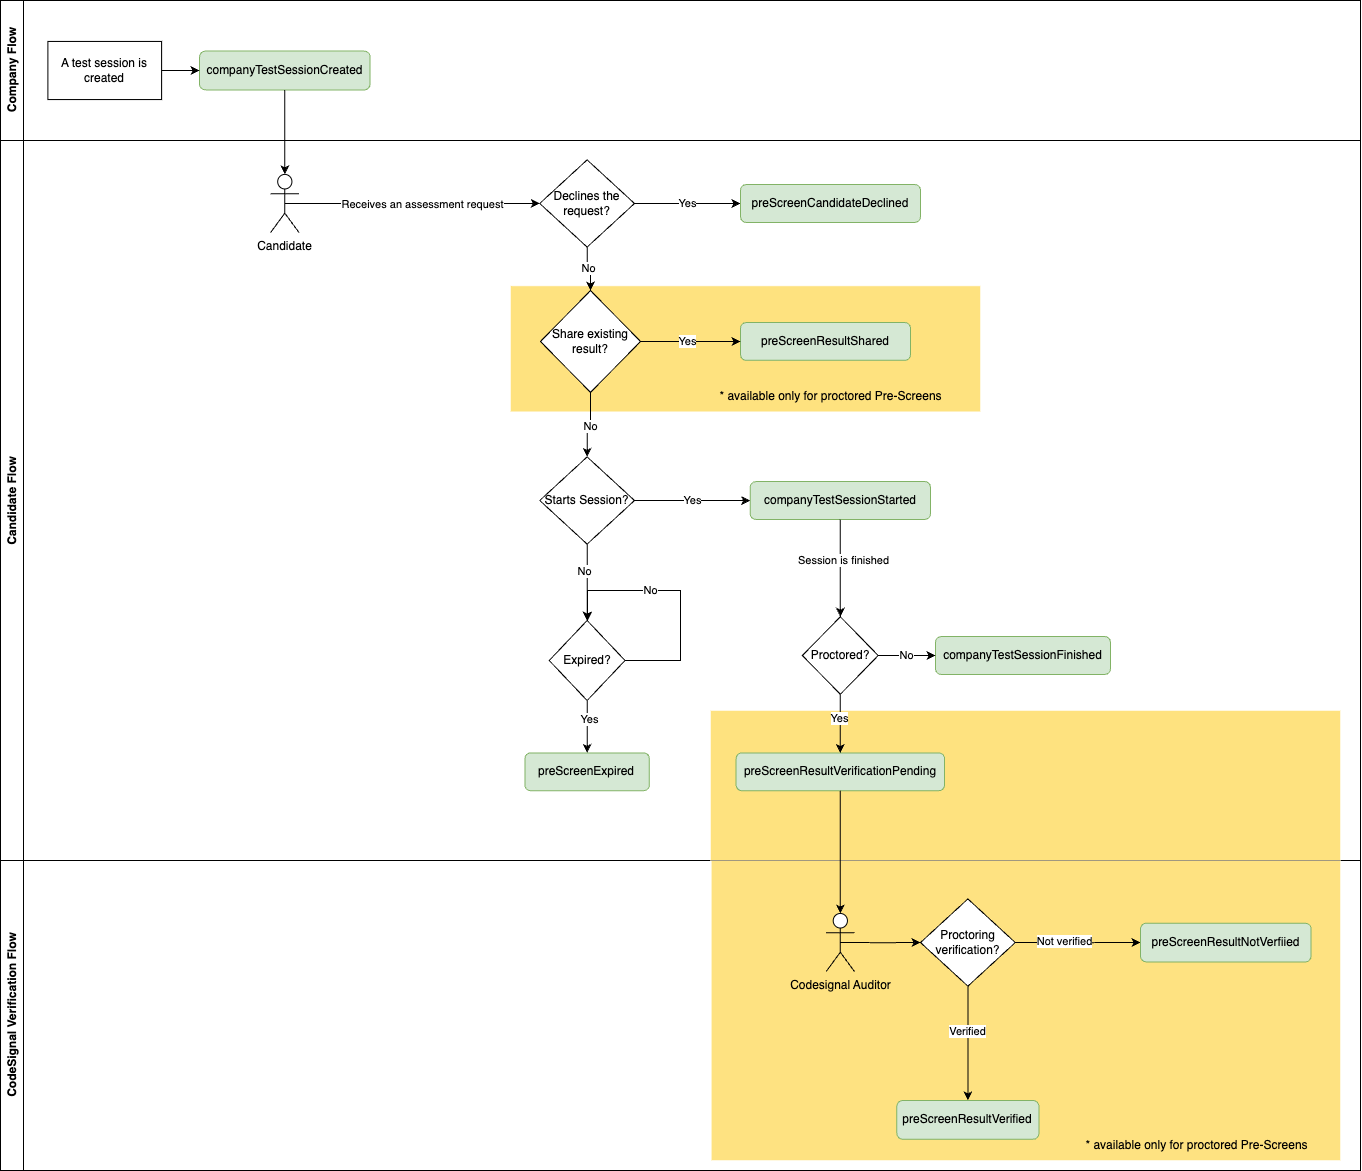

The diagram above was exported from draw.io. Its source (the exported page's mxGraphModel, read from the mxfile embedded in the PNG):
<mxGraphModel dx="1590" dy="932" grid="1" gridSize="10" guides="1" tooltips="1" connect="1" arrows="1" fold="1" page="1" pageScale="1" pageWidth="850" pageHeight="1100" math="0" shadow="0">
  <root>
    <mxCell id="0" />
    <mxCell id="1" parent="0" />
    <mxCell id="2" value="CodeSignal Verification Flow" style="swimlane;horizontal=0;whiteSpace=wrap;html=1;" vertex="1" parent="1">
      <mxGeometry x="50" y="900" width="1360" height="310" as="geometry" />
    </mxCell>
    <mxCell id="3" value="" style="rounded=0;whiteSpace=wrap;html=1;fillColor=#fec603;strokeColor=#FFFFFF;gradientColor=none;opacity=50;" vertex="1" parent="2">
      <mxGeometry x="710.78" width="629.22" height="300" as="geometry" />
    </mxCell>
    <mxCell id="4" value="preScreenResultVerified" style="rounded=1;whiteSpace=wrap;html=1;fillColor=#d5e8d4;strokeColor=#82b366;" vertex="1" parent="2">
      <mxGeometry x="896.3102614379085" y="240.00302325581393" width="142.15686274509804" height="38.75968992248062" as="geometry" />
    </mxCell>
    <mxCell id="5" style="edgeStyle=orthogonalEdgeStyle;rounded=0;orthogonalLoop=1;jettySize=auto;html=1;exitX=1;exitY=0.5;exitDx=0;exitDy=0;" edge="1" parent="2" source="48">
      <mxGeometry relative="1" as="geometry">
        <mxPoint x="1140" y="82" as="targetPoint" />
      </mxGeometry>
    </mxCell>
    <mxCell id="6" value="Not verified" style="edgeLabel;html=1;align=center;verticalAlign=middle;resizable=0;points=[];" vertex="1" connectable="0" parent="5">
      <mxGeometry x="-0.2335" y="-1" relative="1" as="geometry">
        <mxPoint y="-3" as="offset" />
      </mxGeometry>
    </mxCell>
    <mxCell id="7" value="* available only for proctored Pre-Screens" style="text;html=1;align=center;verticalAlign=middle;resizable=0;points=[];autosize=1;strokeColor=none;fillColor=none;" vertex="1" parent="2">
      <mxGeometry x="1070.75" y="269.99999999999983" width="250" height="30" as="geometry" />
    </mxCell>
    <mxCell id="8" value="Company Flow" style="swimlane;horizontal=0;whiteSpace=wrap;html=1;" vertex="1" parent="1">
      <mxGeometry x="50" y="40" width="1360" height="140" as="geometry" />
    </mxCell>
    <mxCell id="9" value="A test session is created" style="rounded=0;whiteSpace=wrap;html=1;" vertex="1" parent="8">
      <mxGeometry x="47.385620915032675" y="40.929844961240306" width="113.72549019607843" height="58.13953488372093" as="geometry" />
    </mxCell>
    <mxCell id="10" value="companyTestSessionCreated" style="rounded=1;whiteSpace=wrap;html=1;fillColor=#d5e8d4;strokeColor=#82b366;" vertex="1" parent="8">
      <mxGeometry x="199.01960784313724" y="50.61976744186046" width="170.58823529411765" height="38.75968992248062" as="geometry" />
    </mxCell>
    <mxCell id="11" style="edgeStyle=orthogonalEdgeStyle;rounded=0;orthogonalLoop=1;jettySize=auto;html=1;exitX=1;exitY=0.5;exitDx=0;exitDy=0;entryX=0;entryY=0.5;entryDx=0;entryDy=0;" edge="1" parent="8" source="9" target="10">
      <mxGeometry relative="1" as="geometry">
        <mxPoint x="582.843137254902" y="48.39261285909718" as="targetPoint" />
        <mxPoint x="270.09803921568624" y="48.44961240310077" as="sourcePoint" />
      </mxGeometry>
    </mxCell>
    <mxCell id="12" value="Candidate Flow" style="swimlane;horizontal=0;whiteSpace=wrap;html=1;" vertex="1" parent="1">
      <mxGeometry x="50" y="180" width="1360" height="720" as="geometry" />
    </mxCell>
    <mxCell id="13" value="" style="rounded=0;whiteSpace=wrap;html=1;fillColor=#fec600ff;strokeColor=#FFFFFF;opacity=50;" vertex="1" parent="12">
      <mxGeometry x="710" y="570" width="630" height="150" as="geometry" />
    </mxCell>
    <mxCell id="14" value="" style="rounded=0;whiteSpace=wrap;html=1;fillColor=#fec600ff;strokeColor=#FFFFFF;opacity=50;" vertex="1" parent="12">
      <mxGeometry x="510" y="145.35" width="470" height="125.97" as="geometry" />
    </mxCell>
    <mxCell id="15" value="Candidate" style="shape=umlActor;verticalLabelPosition=bottom;verticalAlign=top;html=1;outlineConnect=0;" vertex="1" parent="12">
      <mxGeometry x="270.09803921568624" y="33.91472868217055" width="28.431372549019606" height="58.139534883720934" as="geometry" />
    </mxCell>
    <mxCell id="16" value="Starts Session?" style="rhombus;whiteSpace=wrap;html=1;" vertex="1" parent="12">
      <mxGeometry x="539.2456209150326" y="316.3974418604651" width="94.77124183006535" height="87.2093023255814" as="geometry" />
    </mxCell>
    <mxCell id="17" style="edgeStyle=orthogonalEdgeStyle;rounded=0;orthogonalLoop=1;jettySize=auto;html=1;exitX=0.5;exitY=0.5;exitDx=0;exitDy=0;exitPerimeter=0;entryX=0;entryY=0.5;entryDx=0;entryDy=0;" edge="1" parent="12" source="15" target="37">
      <mxGeometry relative="1" as="geometry">
        <mxPoint x="482.3856209150327" y="62.98449612403101" as="targetPoint" />
      </mxGeometry>
    </mxCell>
    <mxCell id="18" value="Receives an assessment request" style="edgeLabel;html=1;align=center;verticalAlign=middle;resizable=0;points=[];" vertex="1" connectable="0" parent="17">
      <mxGeometry x="0.2343" y="1" relative="1" as="geometry">
        <mxPoint x="-20" y="1" as="offset" />
      </mxGeometry>
    </mxCell>
    <mxCell id="19" value="companyTestSessionStarted" style="rounded=1;whiteSpace=wrap;html=1;fillColor=#d5e8d4;strokeColor=#82b366;" vertex="1" parent="12">
      <mxGeometry x="749.64" y="341.11" width="180.36" height="37.79" as="geometry" />
    </mxCell>
    <mxCell id="20" value="Yes" style="edgeStyle=orthogonalEdgeStyle;rounded=0;orthogonalLoop=1;jettySize=auto;html=1;entryX=0;entryY=0.5;entryDx=0;entryDy=0;" edge="1" parent="12" source="16" target="19">
      <mxGeometry relative="1" as="geometry">
        <mxPoint x="577.156862745098" y="113.37209302325581" as="sourcePoint" />
      </mxGeometry>
    </mxCell>
    <mxCell id="21" value="Proctored?" style="rhombus;whiteSpace=wrap;html=1;" vertex="1" parent="12">
      <mxGeometry x="801.9105228758169" y="476.2596899224807" width="75.81699346405229" height="77.51937984496125" as="geometry" />
    </mxCell>
    <mxCell id="22" style="edgeStyle=orthogonalEdgeStyle;rounded=0;orthogonalLoop=1;jettySize=auto;html=1;exitX=0.5;exitY=1;exitDx=0;exitDy=0;entryX=0.5;entryY=0;entryDx=0;entryDy=0;" edge="1" parent="12" source="19" target="21">
      <mxGeometry relative="1" as="geometry" />
    </mxCell>
    <mxCell id="23" value="Session is finished" style="edgeLabel;html=1;align=center;verticalAlign=middle;resizable=0;points=[];" vertex="1" connectable="0" parent="22">
      <mxGeometry x="-0.1644" y="2" relative="1" as="geometry">
        <mxPoint as="offset" />
      </mxGeometry>
    </mxCell>
    <mxCell id="24" value="companyTestSessionFinished" style="rounded=1;whiteSpace=wrap;html=1;fillColor=#d5e8d4;strokeColor=#82b366;" vertex="1" parent="12">
      <mxGeometry x="935" y="496.12" width="175" height="37.79" as="geometry" />
    </mxCell>
    <mxCell id="25" value="No" style="edgeStyle=orthogonalEdgeStyle;rounded=0;orthogonalLoop=1;jettySize=auto;html=1;exitX=1;exitY=0.5;exitDx=0;exitDy=0;entryX=0;entryY=0.5;entryDx=0;entryDy=0;" edge="1" parent="12" source="21" target="24">
      <mxGeometry relative="1" as="geometry">
        <mxPoint x="866.2091503267974" y="840.1162790697675" as="targetPoint" />
      </mxGeometry>
    </mxCell>
    <mxCell id="26" value="preScreenResultVerificationPending" style="rounded=1;whiteSpace=wrap;html=1;fillColor=#d5e8d4;strokeColor=#82b366;" vertex="1" parent="12">
      <mxGeometry x="735.5706535947712" y="612.4031007751938" width="208.49673202614377" height="37.79069767441861" as="geometry" />
    </mxCell>
    <mxCell id="27" style="edgeStyle=orthogonalEdgeStyle;rounded=0;orthogonalLoop=1;jettySize=auto;html=1;exitX=0.5;exitY=1;exitDx=0;exitDy=0;entryX=0.5;entryY=0;entryDx=0;entryDy=0;" edge="1" parent="12" source="21" target="26">
      <mxGeometry relative="1" as="geometry">
        <mxPoint x="761.9607843137254" y="985.4651162790698" as="targetPoint" />
      </mxGeometry>
    </mxCell>
    <mxCell id="28" value="Yes" style="edgeLabel;html=1;align=center;verticalAlign=middle;resizable=0;points=[];" vertex="1" connectable="0" parent="27">
      <mxGeometry x="-0.2308" y="-2" relative="1" as="geometry">
        <mxPoint as="offset" />
      </mxGeometry>
    </mxCell>
    <mxCell id="29" value="preScreenExpired" style="rounded=1;whiteSpace=wrap;html=1;fillColor=#d5e8d4;strokeColor=#82b366;" vertex="1" parent="12">
      <mxGeometry x="524.39" y="612.4" width="124.48" height="37.79" as="geometry" />
    </mxCell>
    <mxCell id="30" style="edgeStyle=orthogonalEdgeStyle;rounded=0;orthogonalLoop=1;jettySize=auto;html=1;entryX=0.5;entryY=0;entryDx=0;entryDy=0;" edge="1" parent="12" source="34" target="29">
      <mxGeometry relative="1" as="geometry">
        <mxPoint x="530.718954248366" y="554.2635658914729" as="sourcePoint" />
      </mxGeometry>
    </mxCell>
    <mxCell id="31" value="Yes" style="edgeLabel;html=1;align=center;verticalAlign=middle;resizable=0;points=[];" vertex="1" connectable="0" parent="30">
      <mxGeometry x="-0.3" y="2" relative="1" as="geometry">
        <mxPoint as="offset" />
      </mxGeometry>
    </mxCell>
    <mxCell id="32" value="" style="edgeStyle=orthogonalEdgeStyle;rounded=0;orthogonalLoop=1;jettySize=auto;html=1;" edge="1" parent="12" source="16" target="34">
      <mxGeometry relative="1" as="geometry">
        <mxPoint x="529.6358543417367" y="530.0387596899225" as="targetPoint" />
        <mxPoint x="529.7712418300654" y="399.2248062015504" as="sourcePoint" />
      </mxGeometry>
    </mxCell>
    <mxCell id="33" value="No" style="edgeLabel;html=1;align=center;verticalAlign=middle;resizable=0;points=[];" vertex="1" connectable="0" parent="32">
      <mxGeometry x="-0.3017" y="-3" relative="1" as="geometry">
        <mxPoint as="offset" />
      </mxGeometry>
    </mxCell>
    <mxCell id="34" value="Expired?" style="rhombus;whiteSpace=wrap;html=1;" vertex="1" parent="12">
      <mxGeometry x="548.72" y="480" width="75.82" height="80" as="geometry" />
    </mxCell>
    <mxCell id="35" value="Yes" style="edgeStyle=orthogonalEdgeStyle;rounded=0;orthogonalLoop=1;jettySize=auto;html=1;exitX=1;exitY=0.5;exitDx=0;exitDy=0;entryX=0;entryY=0.5;entryDx=0;entryDy=0;" edge="1" parent="12" source="37" target="38">
      <mxGeometry relative="1" as="geometry" />
    </mxCell>
    <mxCell id="36" value="No" style="edgeStyle=orthogonalEdgeStyle;rounded=0;orthogonalLoop=1;jettySize=auto;html=1;exitX=0.5;exitY=1;exitDx=0;exitDy=0;entryX=0.5;entryY=0;entryDx=0;entryDy=0;" edge="1" parent="12" source="37" target="41">
      <mxGeometry relative="1" as="geometry" />
    </mxCell>
    <mxCell id="37" value="Declines the request?" style="rhombus;whiteSpace=wrap;html=1;" vertex="1" parent="12">
      <mxGeometry x="539.2456209150326" y="19.379844961240313" width="94.77124183006535" height="87.2093023255814" as="geometry" />
    </mxCell>
    <mxCell id="38" value="preScreenCandidateDeclined" style="rounded=1;whiteSpace=wrap;html=1;fillColor=#d5e8d4;strokeColor=#82b366;" vertex="1" parent="12">
      <mxGeometry x="740" y="44.09" width="180" height="37.79" as="geometry" />
    </mxCell>
    <mxCell id="39" style="edgeStyle=orthogonalEdgeStyle;rounded=0;orthogonalLoop=1;jettySize=auto;html=1;exitX=0.5;exitY=1;exitDx=0;exitDy=0;entryX=0.5;entryY=0;entryDx=0;entryDy=0;" edge="1" parent="12" source="41" target="16">
      <mxGeometry relative="1" as="geometry" />
    </mxCell>
    <mxCell id="40" value="No" style="edgeLabel;html=1;align=center;verticalAlign=middle;resizable=0;points=[];" vertex="1" connectable="0" parent="39">
      <mxGeometry x="-0.0286" y="1" relative="1" as="geometry">
        <mxPoint as="offset" />
      </mxGeometry>
    </mxCell>
    <mxCell id="41" value="Share existing result?" style="rhombus;whiteSpace=wrap;html=1;" vertex="1" parent="12">
      <mxGeometry x="540" y="150" width="100" height="101.94" as="geometry" />
    </mxCell>
    <mxCell id="42" value="preScreenResultShared" style="rounded=1;whiteSpace=wrap;html=1;fillColor=#d5e8d4;strokeColor=#82b366;" vertex="1" parent="12">
      <mxGeometry x="740" y="182.07" width="170" height="37.79" as="geometry" />
    </mxCell>
    <mxCell id="43" value="" style="edgeStyle=orthogonalEdgeStyle;rounded=0;orthogonalLoop=1;jettySize=auto;html=1;" edge="1" parent="12" source="41" target="42">
      <mxGeometry relative="1" as="geometry" />
    </mxCell>
    <mxCell id="44" value="Yes" style="edgeLabel;html=1;align=center;verticalAlign=middle;resizable=0;points=[];" vertex="1" connectable="0" parent="43">
      <mxGeometry x="-0.0575" y="2" relative="1" as="geometry">
        <mxPoint y="1" as="offset" />
      </mxGeometry>
    </mxCell>
    <mxCell id="45" value="No" style="edgeStyle=orthogonalEdgeStyle;rounded=0;orthogonalLoop=1;jettySize=auto;html=1;exitX=1;exitY=0.5;exitDx=0;exitDy=0;" edge="1" parent="12" source="34" target="34">
      <mxGeometry x="0.25" relative="1" as="geometry">
        <Array as="points">
          <mxPoint x="680" y="520" />
          <mxPoint x="680" y="450" />
          <mxPoint x="587" y="450" />
        </Array>
        <mxPoint as="offset" />
        <mxPoint x="270" y="440" as="targetPoint" />
        <mxPoint x="664.54" y="510" as="sourcePoint" />
      </mxGeometry>
    </mxCell>
    <mxCell id="46" value="* available only for proctored Pre-Screens" style="text;html=1;align=center;verticalAlign=middle;resizable=0;points=[];autosize=1;strokeColor=none;fillColor=none;" vertex="1" parent="12">
      <mxGeometry x="705" y="241.32000000000016" width="250" height="30" as="geometry" />
    </mxCell>
    <mxCell id="47" style="edgeStyle=orthogonalEdgeStyle;rounded=0;orthogonalLoop=1;jettySize=auto;html=1;entryX=0.5;entryY=0;entryDx=0;entryDy=0;entryPerimeter=0;" edge="1" source="10" target="15" parent="1">
      <mxGeometry relative="1" as="geometry" />
    </mxCell>
    <mxCell id="48" value="Proctoring verification?" style="rhombus;whiteSpace=wrap;html=1;" vertex="1" parent="1">
      <mxGeometry x="970.0030718954248" y="938.4496124031007" width="94.77124183006535" height="87.20930232558139" as="geometry" />
    </mxCell>
    <mxCell id="49" value="Codesignal Auditor" style="shape=umlActor;verticalLabelPosition=bottom;verticalAlign=top;html=1;outlineConnect=0;" vertex="1" parent="1">
      <mxGeometry x="875.6033333333332" y="952.984496124031" width="28.431372549019606" height="58.13953488372093" as="geometry" />
    </mxCell>
    <mxCell id="50" style="edgeStyle=orthogonalEdgeStyle;rounded=0;orthogonalLoop=1;jettySize=auto;html=1;entryX=0.5;entryY=0;entryDx=0;entryDy=0;entryPerimeter=0;" edge="1" source="26" target="49" parent="1">
      <mxGeometry relative="1" as="geometry" />
    </mxCell>
    <mxCell id="51" style="edgeStyle=orthogonalEdgeStyle;rounded=0;orthogonalLoop=1;jettySize=auto;html=1;exitX=0.5;exitY=0.5;exitDx=0;exitDy=0;exitPerimeter=0;" edge="1" source="49" target="48" parent="1">
      <mxGeometry relative="1" as="geometry" />
    </mxCell>
    <mxCell id="52" value="preScreenResultNotVerfiied" style="rounded=1;whiteSpace=wrap;html=1;fillColor=#d5e8d4;strokeColor=#82b366;" vertex="1" parent="1">
      <mxGeometry x="1190.0020261437908" y="962.6744186046512" width="170.58823529411765" height="38.75968992248062" as="geometry" />
    </mxCell>
    <mxCell id="53" style="edgeStyle=orthogonalEdgeStyle;rounded=0;orthogonalLoop=1;jettySize=auto;html=1;exitX=0.5;exitY=1;exitDx=0;exitDy=0;entryX=0.5;entryY=0;entryDx=0;entryDy=0;" edge="1" source="48" target="4" parent="1">
      <mxGeometry relative="1" as="geometry">
        <mxPoint x="1003.4438219732336" y="1127.4031007751937" as="targetPoint" />
      </mxGeometry>
    </mxCell>
    <mxCell id="54" value="Verified" style="edgeLabel;html=1;align=center;verticalAlign=middle;resizable=0;points=[];" vertex="1" connectable="0" parent="53">
      <mxGeometry x="-0.2263" y="-1" relative="1" as="geometry">
        <mxPoint as="offset" />
      </mxGeometry>
    </mxCell>
  </root>
</mxGraphModel>